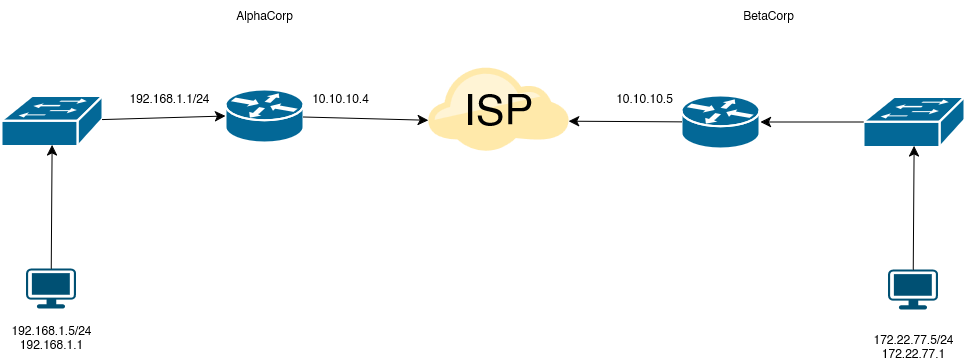

The diagram above was exported from draw.io. Its source (the exported page's mxGraphModel, read from the mxfile embedded in the PNG):
<mxGraphModel dx="3963" dy="2373" grid="0" gridSize="10" guides="1" tooltips="1" connect="1" arrows="1" fold="1" page="0" pageScale="1" pageWidth="1169" pageHeight="827" math="0" shadow="0">
  <root>
    <mxCell id="0" />
    <mxCell id="1" parent="0" />
    <mxCell id="IGd10y4-nKBpWIRSa0Pu-8" value="" style="shape=mxgraph.cisco.switches.workgroup_switch;sketch=0;html=1;pointerEvents=1;dashed=0;fillColor=#036897;strokeColor=#ffffff;strokeWidth=2;verticalLabelPosition=bottom;verticalAlign=top;align=center;outlineConnect=0;" vertex="1" parent="1">
      <mxGeometry x="-215" y="-28.5" width="101" height="50" as="geometry" />
    </mxCell>
    <mxCell id="IGd10y4-nKBpWIRSa0Pu-9" value="" style="shape=mxgraph.cisco.routers.router;sketch=0;html=1;pointerEvents=1;dashed=0;fillColor=#036897;strokeColor=#ffffff;strokeWidth=2;verticalLabelPosition=bottom;verticalAlign=top;align=center;outlineConnect=0;" vertex="1" parent="1">
      <mxGeometry x="9" y="-35" width="78" height="53" as="geometry" />
    </mxCell>
    <mxCell id="IGd10y4-nKBpWIRSa0Pu-11" value="" style="points=[[0,0.64,0],[0.2,0.15,0],[0.4,0.01,0],[0.79,0.25,0],[1,0.65,0],[0.8,0.86,0],[0.41,1,0],[0.16,0.86,0]];verticalLabelPosition=bottom;sketch=0;html=1;verticalAlign=top;aspect=fixed;align=center;pointerEvents=1;shape=mxgraph.cisco19.cloud2;fillColor=#FFE9AA;strokeColor=none;" vertex="1" parent="1">
      <mxGeometry x="211.82999999999998" y="-58.099999999999994" width="140.33" height="84.2" as="geometry" />
    </mxCell>
    <mxCell id="IGd10y4-nKBpWIRSa0Pu-12" value="" style="points=[[0.03,0.03,0],[0.5,0,0],[0.97,0.03,0],[1,0.4,0],[0.97,0.745,0],[0.5,1,0],[0.03,0.745,0],[0,0.4,0]];verticalLabelPosition=bottom;sketch=0;html=1;verticalAlign=top;aspect=fixed;align=center;pointerEvents=1;shape=mxgraph.cisco19.workstation;fillColor=#005073;strokeColor=none;" vertex="1" parent="1">
      <mxGeometry x="-190.5" y="144" width="50" height="40" as="geometry" />
    </mxCell>
    <mxCell id="IGd10y4-nKBpWIRSa0Pu-14" value="&lt;font style=&quot;font-size: 43px;&quot;&gt;ISP&lt;/font&gt;" style="text;html=1;align=center;verticalAlign=middle;whiteSpace=wrap;rounded=0;" vertex="1" parent="1">
      <mxGeometry x="252" y="-31" width="60" height="30" as="geometry" />
    </mxCell>
    <mxCell id="IGd10y4-nKBpWIRSa0Pu-16" style="edgeStyle=none;curved=1;rounded=0;orthogonalLoop=1;jettySize=auto;html=1;entryX=0;entryY=0.64;entryDx=0;entryDy=0;entryPerimeter=0;fontSize=12;startSize=8;endSize=8;" edge="1" parent="1" source="IGd10y4-nKBpWIRSa0Pu-9" target="IGd10y4-nKBpWIRSa0Pu-11">
      <mxGeometry relative="1" as="geometry" />
    </mxCell>
    <mxCell id="IGd10y4-nKBpWIRSa0Pu-17" style="edgeStyle=none;curved=1;rounded=0;orthogonalLoop=1;jettySize=auto;html=1;entryX=0;entryY=0.5;entryDx=0;entryDy=0;entryPerimeter=0;fontSize=12;startSize=8;endSize=8;" edge="1" parent="1" source="IGd10y4-nKBpWIRSa0Pu-8" target="IGd10y4-nKBpWIRSa0Pu-9">
      <mxGeometry relative="1" as="geometry" />
    </mxCell>
    <mxCell id="IGd10y4-nKBpWIRSa0Pu-18" style="edgeStyle=none;curved=1;rounded=0;orthogonalLoop=1;jettySize=auto;html=1;entryX=0.5;entryY=0.98;entryDx=0;entryDy=0;entryPerimeter=0;fontSize=12;startSize=8;endSize=8;" edge="1" parent="1" source="IGd10y4-nKBpWIRSa0Pu-12" target="IGd10y4-nKBpWIRSa0Pu-8">
      <mxGeometry relative="1" as="geometry" />
    </mxCell>
    <mxCell id="IGd10y4-nKBpWIRSa0Pu-19" value="" style="shape=mxgraph.cisco.switches.workgroup_switch;sketch=0;html=1;pointerEvents=1;dashed=0;fillColor=#036897;strokeColor=#ffffff;strokeWidth=2;verticalLabelPosition=bottom;verticalAlign=top;align=center;outlineConnect=0;" vertex="1" parent="1">
      <mxGeometry x="647" y="-27.5" width="101" height="50" as="geometry" />
    </mxCell>
    <mxCell id="IGd10y4-nKBpWIRSa0Pu-20" value="" style="shape=mxgraph.cisco.routers.router;sketch=0;html=1;pointerEvents=1;dashed=0;fillColor=#036897;strokeColor=#ffffff;strokeWidth=2;verticalLabelPosition=bottom;verticalAlign=top;align=center;outlineConnect=0;" vertex="1" parent="1">
      <mxGeometry x="465" y="-29" width="78" height="53" as="geometry" />
    </mxCell>
    <mxCell id="IGd10y4-nKBpWIRSa0Pu-21" value="" style="points=[[0.03,0.03,0],[0.5,0,0],[0.97,0.03,0],[1,0.4,0],[0.97,0.745,0],[0.5,1,0],[0.03,0.745,0],[0,0.4,0]];verticalLabelPosition=bottom;sketch=0;html=1;verticalAlign=top;aspect=fixed;align=center;pointerEvents=1;shape=mxgraph.cisco19.workstation;fillColor=#005073;strokeColor=none;" vertex="1" parent="1">
      <mxGeometry x="671.5" y="145" width="50" height="40" as="geometry" />
    </mxCell>
    <mxCell id="IGd10y4-nKBpWIRSa0Pu-22" style="edgeStyle=none;curved=1;rounded=0;orthogonalLoop=1;jettySize=auto;html=1;fontSize=12;startSize=8;endSize=8;" edge="1" parent="1" source="IGd10y4-nKBpWIRSa0Pu-19">
      <mxGeometry relative="1" as="geometry">
        <mxPoint x="544" y="-2.5" as="targetPoint" />
      </mxGeometry>
    </mxCell>
    <mxCell id="IGd10y4-nKBpWIRSa0Pu-23" style="edgeStyle=none;curved=1;rounded=0;orthogonalLoop=1;jettySize=auto;html=1;entryX=0.5;entryY=0.98;entryDx=0;entryDy=0;entryPerimeter=0;fontSize=12;startSize=8;endSize=8;" edge="1" parent="1" source="IGd10y4-nKBpWIRSa0Pu-21" target="IGd10y4-nKBpWIRSa0Pu-19">
      <mxGeometry relative="1" as="geometry" />
    </mxCell>
    <mxCell id="IGd10y4-nKBpWIRSa0Pu-24" style="edgeStyle=none;curved=1;rounded=0;orthogonalLoop=1;jettySize=auto;html=1;entryX=1;entryY=0.65;entryDx=0;entryDy=0;entryPerimeter=0;fontSize=12;startSize=8;endSize=8;" edge="1" parent="1" source="IGd10y4-nKBpWIRSa0Pu-20" target="IGd10y4-nKBpWIRSa0Pu-11">
      <mxGeometry relative="1" as="geometry" />
    </mxCell>
    <mxCell id="IGd10y4-nKBpWIRSa0Pu-25" value="10.10.10.4" style="text;html=1;align=center;verticalAlign=middle;whiteSpace=wrap;rounded=0;" vertex="1" parent="1">
      <mxGeometry x="94" y="-41" width="60" height="30" as="geometry" />
    </mxCell>
    <mxCell id="IGd10y4-nKBpWIRSa0Pu-26" value="10.10.10.5" style="text;html=1;align=center;verticalAlign=middle;whiteSpace=wrap;rounded=0;" vertex="1" parent="1">
      <mxGeometry x="398" y="-41" width="60" height="30" as="geometry" />
    </mxCell>
    <mxCell id="IGd10y4-nKBpWIRSa0Pu-27" value="192.168.1.1/24" style="text;html=1;align=center;verticalAlign=middle;whiteSpace=wrap;rounded=0;" vertex="1" parent="1">
      <mxGeometry x="-77" y="-41" width="60" height="30" as="geometry" />
    </mxCell>
    <mxCell id="IGd10y4-nKBpWIRSa0Pu-28" value="AlphaCorp" style="text;html=1;align=center;verticalAlign=middle;whiteSpace=wrap;rounded=0;" vertex="1" parent="1">
      <mxGeometry x="18" y="-124" width="60" height="30" as="geometry" />
    </mxCell>
    <mxCell id="IGd10y4-nKBpWIRSa0Pu-29" value="&lt;div&gt;192.168.1.5/24&lt;/div&gt;&lt;div&gt;192.168.1.1&lt;/div&gt;" style="text;html=1;align=center;verticalAlign=middle;whiteSpace=wrap;rounded=0;" vertex="1" parent="1">
      <mxGeometry x="-195.5" y="198" width="60" height="30" as="geometry" />
    </mxCell>
    <mxCell id="IGd10y4-nKBpWIRSa0Pu-30" value="&lt;div&gt;172.22.77.5/24&lt;/div&gt;&lt;div&gt;172.22.77.1&lt;/div&gt;" style="text;html=1;align=center;verticalAlign=middle;whiteSpace=wrap;rounded=0;" vertex="1" parent="1">
      <mxGeometry x="666.5" y="207" width="60" height="30" as="geometry" />
    </mxCell>
    <mxCell id="IGd10y4-nKBpWIRSa0Pu-31" value="BetaCorp" style="text;html=1;align=center;verticalAlign=middle;whiteSpace=wrap;rounded=0;" vertex="1" parent="1">
      <mxGeometry x="522" y="-124" width="60" height="30" as="geometry" />
    </mxCell>
  </root>
</mxGraphModel>